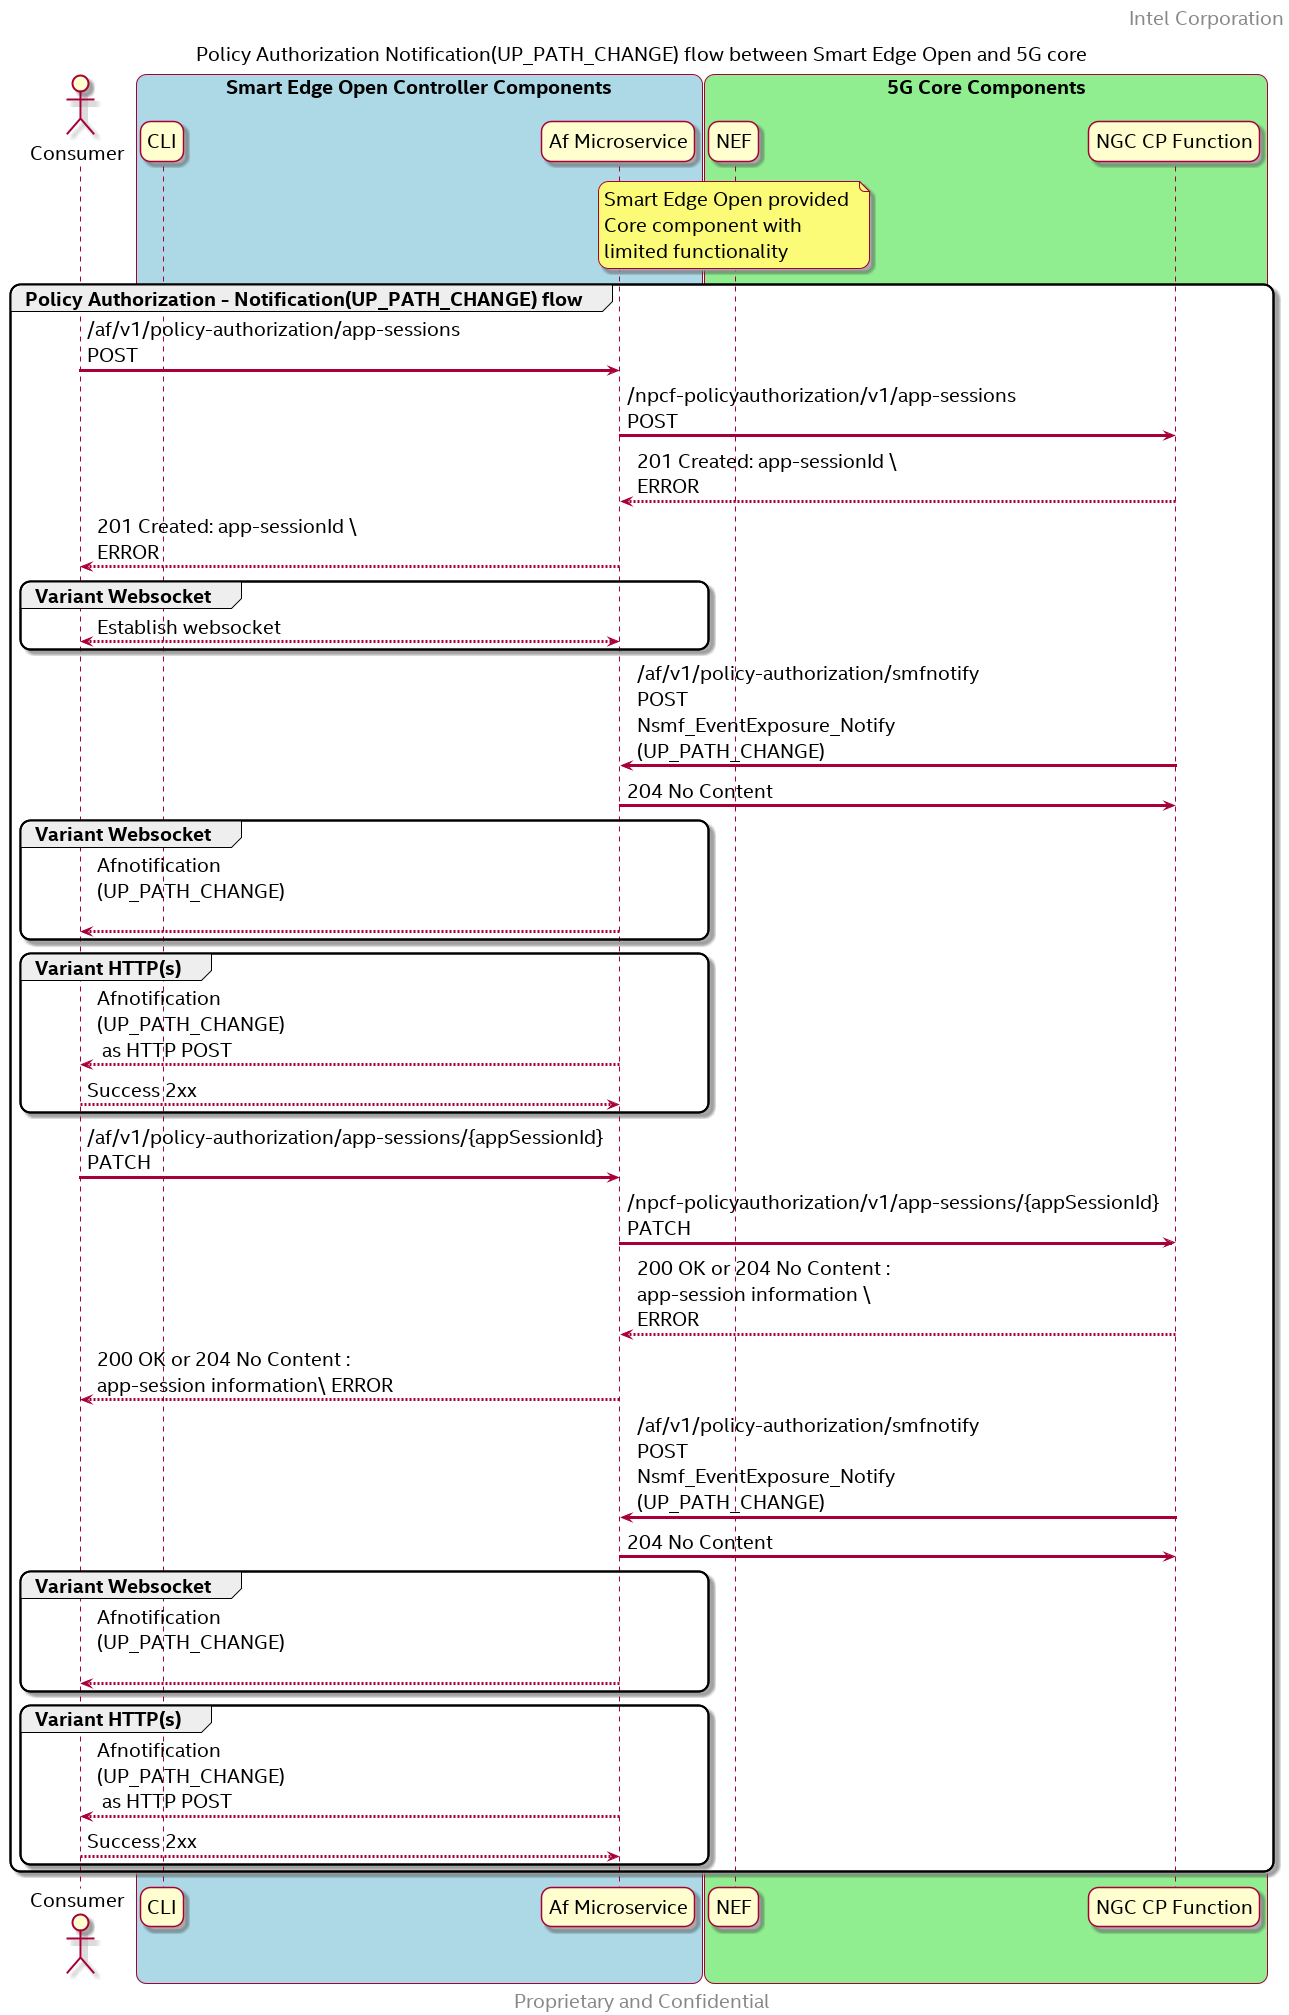

The diagram above was rendered by PlantUML. Its source (embedded in the PNG):
@startuml
/' SPDX-License-Identifier: Apache-2.0
   Copyright (c) 2020 Intel Corporation
'/
skinparam monochrome false
skinparam roundcorner 20
skinparam defaultFontName "Intel Clear"
skinparam defaultFontSize 20
skinparam maxmessagesize 300
skinparam sequenceArrowThickness 3

header Intel Corporation
footer Proprietary and Confidential

title Policy Authorization Notification(UP_PATH_CHANGE) flow between Smart Edge Open and 5G core


actor "Consumer" as user
participant "CLI" as CLI 
participant "Af Microservice" as AF 
participant "NEF" as NEF
participant "NGC CP Function" as 5GC

box "Smart Edge Open Controller Components" #LightBlue
	participant CLI
    participant AF
end box

box "5G Core Components" #LightGreen
	participant NEF
    participant 5GC
    note over NEF 
        Smart Edge Open provided 
        Core component with 
        limited functionality
    end note    

end box

group Policy Authorization - Notification(UP_PATH_CHANGE) flow

    user -> AF : /af/v1/policy-authorization/app-sessions POST
    AF -> 5GC : /npcf-policyauthorization/v1/app-sessions POST

    5GC --> AF : 201 Created: app-sessionId \ ERROR 
    AF --> user : 201 Created: app-sessionId \ ERROR 
    group Variant Websocket
    user <--> AF: Establish websocket
    end
    5GC -> AF: /af/v1/policy-authorization/smfnotify POST\nNsmf_EventExposure_Notify\n(UP_PATH_CHANGE)
    AF -> 5GC: 204 No Content
    group Variant Websocket
    AF --> user: Afnotification (UP_PATH_CHANGE)\n
    end

    group Variant HTTP(s)
    AF --> user: Afnotification (UP_PATH_CHANGE)\n as HTTP POST
    user --> AF: Success 2xx
    end

    user -> AF : /af/v1/policy-authorization/app-sessions/{appSessionId} PATCH
    AF -> 5GC : /npcf-policyauthorization/v1/app-sessions/{appSessionId} PATCH

    5GC --> AF : 200 OK or 204 No Content : app-session information \ ERROR 
    AF --> user : 200 OK or 204 No Content : app-session information\ ERROR 
    
    5GC -> AF: /af/v1/policy-authorization/smfnotify POST\nNsmf_EventExposure_Notify\n(UP_PATH_CHANGE)
    AF -> 5GC: 204 No Content
    group Variant Websocket
    AF --> user: Afnotification (UP_PATH_CHANGE)\n
    end

    group Variant HTTP(s)
    AF --> user: Afnotification (UP_PATH_CHANGE)\n as HTTP POST
    user --> AF: Success 2xx
    end


end
@enduml